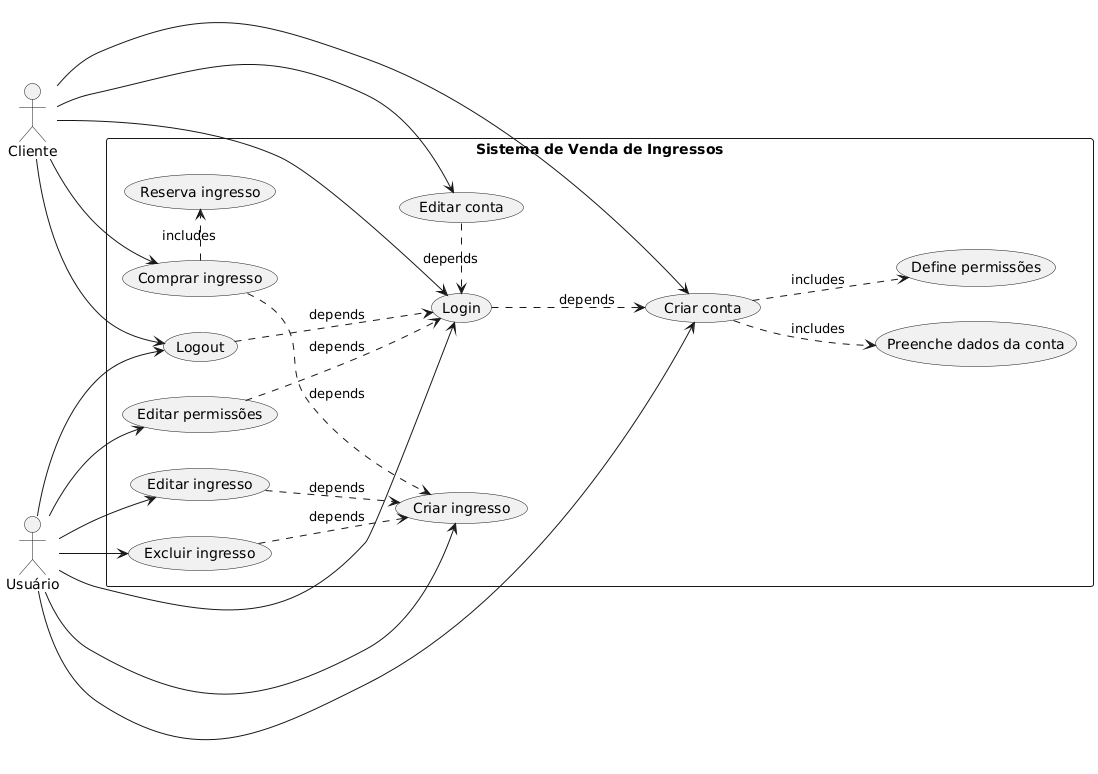

The diagram above was rendered by PlantUML. Its source (embedded in the PNG):
@startuml
left to right direction

actor Cliente as client
actor Usuário as user

rectangle "Sistema de Venda de Ingressos" {
  usecase "Criar conta" as register
  usecase "Login" as login
  usecase "Preenche dados da conta" as account
  usecase "Define permissões" as permissions
  usecase "Editar conta" as editAccount
  usecase "Editar permissões" as editPermission
  usecase "Logout" as logout
  usecase "Criar ingresso" as createTicket
  usecase "Comprar ingresso" as buy
  usecase "Editar ingresso" as editTicket
  usecase "Excluir ingresso" as deleteTicket
  usecase "Reserva ingresso" as reserve
}

user --> register
user --> login
user --> logout
user --> editPermission
user --> createTicket
user --> editTicket
user --> deleteTicket

client --> register
client --> login
client --> logout
client --> buy
client --> editAccount

login ..> register : depends
logout ..> login : depends
buy ..> createTicket : depends
editAccount .> login : depends
editPermission ..> login : depends
register ..> account : includes
register ..> permissions : includes
buy .> reserve : includes
editTicket ..> createTicket : depends
deleteTicket ..> createTicket : depends
@enduml